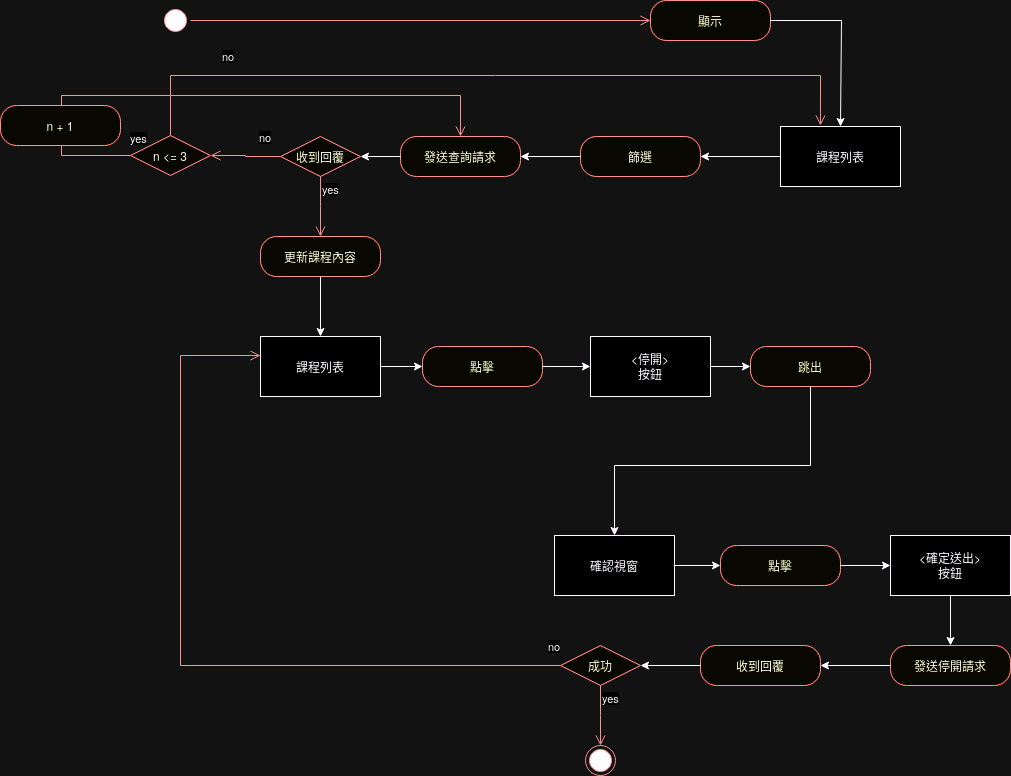

The diagram above was exported from draw.io. Its source (the exported page's mxGraphModel, read from the mxfile embedded in the PNG):
<mxGraphModel dx="2048" dy="637" grid="1" gridSize="10" guides="1" tooltips="1" connect="1" arrows="1" fold="1" page="1" pageScale="1" pageWidth="827" pageHeight="1169" math="0" shadow="0">
  <root>
    <mxCell id="0" />
    <mxCell id="1" parent="0" />
    <mxCell id="iWVbKh6FwUSG1h_zfQKZ-1" value="" style="ellipse;html=1;shape=startState;fillColor=#000000;strokeColor=#ff0000;" parent="1" vertex="1">
      <mxGeometry x="20" y="50" width="30" height="30" as="geometry" />
    </mxCell>
    <mxCell id="iWVbKh6FwUSG1h_zfQKZ-2" value="" style="edgeStyle=orthogonalEdgeStyle;html=1;verticalAlign=bottom;endArrow=open;endSize=8;strokeColor=#ff0000;rounded=0;exitX=1;exitY=0.5;exitDx=0;exitDy=0;entryX=0;entryY=0.5;entryDx=0;entryDy=0;" parent="1" source="iWVbKh6FwUSG1h_zfQKZ-1" target="iWVbKh6FwUSG1h_zfQKZ-7" edge="1">
      <mxGeometry relative="1" as="geometry">
        <mxPoint x="120" y="65" as="targetPoint" />
      </mxGeometry>
    </mxCell>
    <mxCell id="iWVbKh6FwUSG1h_zfQKZ-3" value="" style="ellipse;html=1;shape=endState;fillColor=#000000;strokeColor=#ff0000;" parent="1" vertex="1">
      <mxGeometry x="445" y="790" width="30" height="30" as="geometry" />
    </mxCell>
    <mxCell id="iWVbKh6FwUSG1h_zfQKZ-7" value="顯示" style="rounded=1;whiteSpace=wrap;html=1;arcSize=40;fontColor=#000000;fillColor=#ffffc0;strokeColor=#ff0000;" parent="1" vertex="1">
      <mxGeometry x="510" y="45" width="120" height="40" as="geometry" />
    </mxCell>
    <mxCell id="iWVbKh6FwUSG1h_zfQKZ-9" value="課程列表" style="rounded=0;whiteSpace=wrap;html=1;" parent="1" vertex="1">
      <mxGeometry x="640" y="171" width="120" height="60" as="geometry" />
    </mxCell>
    <mxCell id="iWVbKh6FwUSG1h_zfQKZ-10" value="" style="endArrow=classic;html=1;rounded=0;entryX=0.5;entryY=0;entryDx=0;entryDy=0;exitX=1;exitY=0.5;exitDx=0;exitDy=0;" parent="1" source="iWVbKh6FwUSG1h_zfQKZ-7" target="iWVbKh6FwUSG1h_zfQKZ-9" edge="1">
      <mxGeometry width="50" height="50" relative="1" as="geometry">
        <mxPoint x="640" y="65" as="sourcePoint" />
        <mxPoint x="700.96" y="120" as="targetPoint" />
        <Array as="points">
          <mxPoint x="701" y="65" />
        </Array>
      </mxGeometry>
    </mxCell>
    <mxCell id="iWVbKh6FwUSG1h_zfQKZ-11" value="" style="endArrow=classic;html=1;rounded=0;entryX=1;entryY=0.5;entryDx=0;entryDy=0;exitX=0;exitY=0.5;exitDx=0;exitDy=0;" parent="1" source="iWVbKh6FwUSG1h_zfQKZ-9" target="iWVbKh6FwUSG1h_zfQKZ-12" edge="1">
      <mxGeometry width="50" height="50" relative="1" as="geometry">
        <mxPoint x="550" y="331" as="sourcePoint" />
        <mxPoint x="630" y="331" as="targetPoint" />
      </mxGeometry>
    </mxCell>
    <mxCell id="iWVbKh6FwUSG1h_zfQKZ-12" value="篩選" style="rounded=1;whiteSpace=wrap;html=1;arcSize=40;fontColor=#000000;fillColor=#ffffc0;strokeColor=#ff0000;" parent="1" vertex="1">
      <mxGeometry x="440" y="181" width="120" height="40" as="geometry" />
    </mxCell>
    <mxCell id="iWVbKh6FwUSG1h_zfQKZ-13" value="發送查詢請求" style="rounded=1;whiteSpace=wrap;html=1;arcSize=40;fontColor=#000000;fillColor=#ffffc0;strokeColor=#ff0000;" parent="1" vertex="1">
      <mxGeometry x="260" y="181" width="120" height="40" as="geometry" />
    </mxCell>
    <mxCell id="iWVbKh6FwUSG1h_zfQKZ-14" value="" style="endArrow=classic;html=1;rounded=0;entryX=1;entryY=0.5;entryDx=0;entryDy=0;exitX=0;exitY=0.5;exitDx=0;exitDy=0;" parent="1" source="iWVbKh6FwUSG1h_zfQKZ-12" target="iWVbKh6FwUSG1h_zfQKZ-13" edge="1">
      <mxGeometry width="50" height="50" relative="1" as="geometry">
        <mxPoint x="650" y="211" as="sourcePoint" />
        <mxPoint x="570" y="211" as="targetPoint" />
      </mxGeometry>
    </mxCell>
    <mxCell id="iWVbKh6FwUSG1h_zfQKZ-15" value="" style="endArrow=classic;html=1;rounded=0;entryX=1;entryY=0.5;entryDx=0;entryDy=0;exitX=0;exitY=0.5;exitDx=0;exitDy=0;" parent="1" source="iWVbKh6FwUSG1h_zfQKZ-13" target="iWVbKh6FwUSG1h_zfQKZ-16" edge="1">
      <mxGeometry width="50" height="50" relative="1" as="geometry">
        <mxPoint x="570" y="341" as="sourcePoint" />
        <mxPoint x="490" y="341" as="targetPoint" />
      </mxGeometry>
    </mxCell>
    <mxCell id="iWVbKh6FwUSG1h_zfQKZ-16" value="收到回覆" style="rhombus;whiteSpace=wrap;html=1;fontColor=#000000;fillColor=#ffffc0;strokeColor=#ff0000;" parent="1" vertex="1">
      <mxGeometry x="140" y="181" width="80" height="40" as="geometry" />
    </mxCell>
    <mxCell id="iWVbKh6FwUSG1h_zfQKZ-17" value="no" style="edgeStyle=orthogonalEdgeStyle;html=1;align=left;verticalAlign=bottom;endArrow=open;endSize=8;strokeColor=#ff0000;rounded=0;exitX=0;exitY=0.5;exitDx=0;exitDy=0;entryX=1;entryY=0.5;entryDx=0;entryDy=0;" parent="1" source="iWVbKh6FwUSG1h_zfQKZ-16" target="iWVbKh6FwUSG1h_zfQKZ-19" edge="1">
      <mxGeometry x="-0.3389" y="-10" relative="1" as="geometry">
        <mxPoint x="80" y="201" as="targetPoint" />
        <Array as="points">
          <mxPoint x="105" y="201" />
          <mxPoint x="105" y="200" />
        </Array>
        <mxPoint as="offset" />
      </mxGeometry>
    </mxCell>
    <mxCell id="iWVbKh6FwUSG1h_zfQKZ-18" value="yes" style="edgeStyle=orthogonalEdgeStyle;html=1;align=left;verticalAlign=top;endArrow=open;endSize=8;strokeColor=#ff0000;rounded=0;" parent="1" source="iWVbKh6FwUSG1h_zfQKZ-16" edge="1">
      <mxGeometry x="-1" relative="1" as="geometry">
        <mxPoint x="180" y="281" as="targetPoint" />
      </mxGeometry>
    </mxCell>
    <mxCell id="iWVbKh6FwUSG1h_zfQKZ-19" value="n &amp;lt;= 3" style="rhombus;whiteSpace=wrap;html=1;fontColor=#000000;fillColor=#ffffc0;strokeColor=#ff0000;" parent="1" vertex="1">
      <mxGeometry x="-10" y="180" width="80" height="40" as="geometry" />
    </mxCell>
    <mxCell id="iWVbKh6FwUSG1h_zfQKZ-20" value="no" style="edgeStyle=orthogonalEdgeStyle;html=1;align=left;verticalAlign=bottom;endArrow=open;endSize=8;strokeColor=#ff0000;rounded=0;exitX=0.5;exitY=0;exitDx=0;exitDy=0;entryX=0.333;entryY=-0.017;entryDx=0;entryDy=0;entryPerimeter=0;" parent="1" target="iWVbKh6FwUSG1h_zfQKZ-9" edge="1">
      <mxGeometry x="-0.7105" y="10" relative="1" as="geometry">
        <mxPoint x="680" y="130" as="targetPoint" />
        <mxPoint x="30" y="180" as="sourcePoint" />
        <Array as="points">
          <mxPoint x="30" y="120" />
          <mxPoint x="680" y="120" />
        </Array>
        <mxPoint as="offset" />
      </mxGeometry>
    </mxCell>
    <mxCell id="iWVbKh6FwUSG1h_zfQKZ-21" value="yes" style="edgeStyle=orthogonalEdgeStyle;html=1;align=left;verticalAlign=top;endArrow=open;endSize=8;strokeColor=#ff0000;rounded=0;exitX=0;exitY=0.5;exitDx=0;exitDy=0;entryX=0.5;entryY=0;entryDx=0;entryDy=0;" parent="1" source="iWVbKh6FwUSG1h_zfQKZ-19" target="iWVbKh6FwUSG1h_zfQKZ-13" edge="1">
      <mxGeometry x="-0.3127" y="-30" relative="1" as="geometry">
        <mxPoint x="330" y="140" as="targetPoint" />
        <Array as="points">
          <mxPoint x="-79" y="200" />
          <mxPoint x="-79" y="140" />
          <mxPoint x="320" y="140" />
        </Array>
        <mxPoint as="offset" />
      </mxGeometry>
    </mxCell>
    <mxCell id="iWVbKh6FwUSG1h_zfQKZ-22" value="更新課程內容" style="rounded=1;whiteSpace=wrap;html=1;arcSize=40;fontColor=#000000;fillColor=#ffffc0;strokeColor=#ff0000;" parent="1" vertex="1">
      <mxGeometry x="120" y="281" width="120" height="40" as="geometry" />
    </mxCell>
    <mxCell id="iWVbKh6FwUSG1h_zfQKZ-23" value="課程列表" style="rounded=0;whiteSpace=wrap;html=1;" parent="1" vertex="1">
      <mxGeometry x="120" y="381" width="120" height="60" as="geometry" />
    </mxCell>
    <mxCell id="iWVbKh6FwUSG1h_zfQKZ-24" value="" style="endArrow=classic;html=1;rounded=0;entryX=0.5;entryY=0;entryDx=0;entryDy=0;exitX=0.5;exitY=1;exitDx=0;exitDy=0;" parent="1" source="iWVbKh6FwUSG1h_zfQKZ-22" target="iWVbKh6FwUSG1h_zfQKZ-23" edge="1">
      <mxGeometry width="50" height="50" relative="1" as="geometry">
        <mxPoint x="330" y="341" as="sourcePoint" />
        <mxPoint x="250" y="341" as="targetPoint" />
      </mxGeometry>
    </mxCell>
    <mxCell id="iWVbKh6FwUSG1h_zfQKZ-25" value="點擊" style="rounded=1;whiteSpace=wrap;html=1;arcSize=40;fontColor=#000000;fillColor=#ffffc0;strokeColor=#ff0000;" parent="1" vertex="1">
      <mxGeometry x="282" y="391" width="120" height="40" as="geometry" />
    </mxCell>
    <mxCell id="iWVbKh6FwUSG1h_zfQKZ-26" value="" style="endArrow=classic;html=1;rounded=0;entryX=0;entryY=0.5;entryDx=0;entryDy=0;exitX=1;exitY=0.5;exitDx=0;exitDy=0;" parent="1" source="iWVbKh6FwUSG1h_zfQKZ-23" target="iWVbKh6FwUSG1h_zfQKZ-25" edge="1">
      <mxGeometry width="50" height="50" relative="1" as="geometry">
        <mxPoint x="190" y="331" as="sourcePoint" />
        <mxPoint x="190" y="391" as="targetPoint" />
      </mxGeometry>
    </mxCell>
    <mxCell id="iWVbKh6FwUSG1h_zfQKZ-27" value="&lt;div&gt;&amp;lt;停開&amp;gt;&lt;/div&gt;&lt;div&gt;按鈕&lt;br&gt;&lt;/div&gt;" style="rounded=0;whiteSpace=wrap;html=1;" parent="1" vertex="1">
      <mxGeometry x="450" y="381" width="120" height="60" as="geometry" />
    </mxCell>
    <mxCell id="iWVbKh6FwUSG1h_zfQKZ-28" value="" style="endArrow=classic;html=1;rounded=0;entryX=0;entryY=0.5;entryDx=0;entryDy=0;exitX=1;exitY=0.5;exitDx=0;exitDy=0;" parent="1" source="iWVbKh6FwUSG1h_zfQKZ-25" target="iWVbKh6FwUSG1h_zfQKZ-27" edge="1">
      <mxGeometry width="50" height="50" relative="1" as="geometry">
        <mxPoint x="190" y="331" as="sourcePoint" />
        <mxPoint x="190" y="391" as="targetPoint" />
      </mxGeometry>
    </mxCell>
    <mxCell id="iWVbKh6FwUSG1h_zfQKZ-29" value="跳出" style="rounded=1;whiteSpace=wrap;html=1;arcSize=40;fontColor=#000000;fillColor=#ffffc0;strokeColor=#ff0000;" parent="1" vertex="1">
      <mxGeometry x="610" y="391" width="120" height="40" as="geometry" />
    </mxCell>
    <mxCell id="iWVbKh6FwUSG1h_zfQKZ-30" value="" style="endArrow=classic;html=1;rounded=0;entryX=0;entryY=0.5;entryDx=0;entryDy=0;exitX=1;exitY=0.5;exitDx=0;exitDy=0;" parent="1" source="iWVbKh6FwUSG1h_zfQKZ-27" target="iWVbKh6FwUSG1h_zfQKZ-29" edge="1">
      <mxGeometry width="50" height="50" relative="1" as="geometry">
        <mxPoint x="412" y="467" as="sourcePoint" />
        <mxPoint x="460" y="467" as="targetPoint" />
      </mxGeometry>
    </mxCell>
    <mxCell id="iWVbKh6FwUSG1h_zfQKZ-32" value="" style="endArrow=classic;html=1;rounded=0;entryX=0.5;entryY=0;entryDx=0;entryDy=0;exitX=0.5;exitY=1;exitDx=0;exitDy=0;" parent="1" source="iWVbKh6FwUSG1h_zfQKZ-29" target="iWVbKh6FwUSG1h_zfQKZ-43" edge="1">
      <mxGeometry width="50" height="50" relative="1" as="geometry">
        <mxPoint x="412" y="421" as="sourcePoint" />
        <mxPoint x="670" y="480" as="targetPoint" />
        <Array as="points">
          <mxPoint x="670" y="510" />
          <mxPoint x="474" y="510" />
        </Array>
      </mxGeometry>
    </mxCell>
    <mxCell id="iWVbKh6FwUSG1h_zfQKZ-43" value="確認視窗" style="rounded=0;whiteSpace=wrap;html=1;" parent="1" vertex="1">
      <mxGeometry x="414" y="580" width="120" height="60" as="geometry" />
    </mxCell>
    <mxCell id="iWVbKh6FwUSG1h_zfQKZ-45" value="點擊" style="rounded=1;whiteSpace=wrap;html=1;arcSize=40;fontColor=#000000;fillColor=#ffffc0;strokeColor=#ff0000;" parent="1" vertex="1">
      <mxGeometry x="580" y="590" width="120" height="40" as="geometry" />
    </mxCell>
    <mxCell id="iWVbKh6FwUSG1h_zfQKZ-46" value="" style="endArrow=classic;html=1;rounded=0;entryX=0;entryY=0.5;entryDx=0;entryDy=0;exitX=1;exitY=0.5;exitDx=0;exitDy=0;" parent="1" source="iWVbKh6FwUSG1h_zfQKZ-43" target="iWVbKh6FwUSG1h_zfQKZ-45" edge="1">
      <mxGeometry width="50" height="50" relative="1" as="geometry">
        <mxPoint x="380" y="620" as="sourcePoint" />
        <mxPoint x="424" y="620" as="targetPoint" />
      </mxGeometry>
    </mxCell>
    <mxCell id="iWVbKh6FwUSG1h_zfQKZ-47" value="&lt;div&gt;&amp;lt;確定送出&amp;gt;&lt;/div&gt;&lt;div&gt;按鈕&lt;br&gt;&lt;/div&gt;" style="rounded=0;whiteSpace=wrap;html=1;" parent="1" vertex="1">
      <mxGeometry x="750" y="580" width="120" height="60" as="geometry" />
    </mxCell>
    <mxCell id="iWVbKh6FwUSG1h_zfQKZ-48" value="" style="endArrow=classic;html=1;rounded=0;entryX=0;entryY=0.5;entryDx=0;entryDy=0;exitX=1;exitY=0.5;exitDx=0;exitDy=0;" parent="1" source="iWVbKh6FwUSG1h_zfQKZ-45" target="iWVbKh6FwUSG1h_zfQKZ-47" edge="1">
      <mxGeometry width="50" height="50" relative="1" as="geometry">
        <mxPoint x="544" y="620" as="sourcePoint" />
        <mxPoint x="590" y="620" as="targetPoint" />
      </mxGeometry>
    </mxCell>
    <mxCell id="iWVbKh6FwUSG1h_zfQKZ-49" value="成功" style="rhombus;whiteSpace=wrap;html=1;fontColor=#000000;fillColor=#ffffc0;strokeColor=#ff0000;" parent="1" vertex="1">
      <mxGeometry x="420" y="690" width="80" height="40" as="geometry" />
    </mxCell>
    <mxCell id="iWVbKh6FwUSG1h_zfQKZ-50" value="no" style="edgeStyle=orthogonalEdgeStyle;html=1;align=left;verticalAlign=bottom;endArrow=open;endSize=8;strokeColor=#ff0000;rounded=0;" parent="1" edge="1">
      <mxGeometry x="-0.9632" y="-10" relative="1" as="geometry">
        <mxPoint x="120" y="400" as="targetPoint" />
        <mxPoint x="420" y="710" as="sourcePoint" />
        <Array as="points">
          <mxPoint x="40" y="710" />
          <mxPoint x="40" y="400" />
        </Array>
        <mxPoint as="offset" />
      </mxGeometry>
    </mxCell>
    <mxCell id="iWVbKh6FwUSG1h_zfQKZ-51" value="yes" style="edgeStyle=orthogonalEdgeStyle;html=1;align=left;verticalAlign=top;endArrow=open;endSize=8;strokeColor=#ff0000;rounded=0;" parent="1" source="iWVbKh6FwUSG1h_zfQKZ-49" edge="1">
      <mxGeometry x="-1" relative="1" as="geometry">
        <mxPoint x="460" y="790" as="targetPoint" />
      </mxGeometry>
    </mxCell>
    <mxCell id="iWVbKh6FwUSG1h_zfQKZ-52" value="收到回覆" style="rounded=1;whiteSpace=wrap;html=1;arcSize=40;fontColor=#000000;fillColor=#ffffc0;strokeColor=#ff0000;" parent="1" vertex="1">
      <mxGeometry x="560" y="690" width="120" height="40" as="geometry" />
    </mxCell>
    <mxCell id="iWVbKh6FwUSG1h_zfQKZ-53" value="" style="endArrow=classic;html=1;rounded=0;exitX=0.5;exitY=1;exitDx=0;exitDy=0;entryX=0.5;entryY=0;entryDx=0;entryDy=0;" parent="1" source="iWVbKh6FwUSG1h_zfQKZ-47" target="iWVbKh6FwUSG1h_zfQKZ-56" edge="1">
      <mxGeometry width="50" height="50" relative="1" as="geometry">
        <mxPoint x="710" y="620" as="sourcePoint" />
        <mxPoint x="810" y="670" as="targetPoint" />
      </mxGeometry>
    </mxCell>
    <mxCell id="iWVbKh6FwUSG1h_zfQKZ-54" value="" style="endArrow=classic;html=1;rounded=0;entryX=1;entryY=0.5;entryDx=0;entryDy=0;exitX=0;exitY=0.5;exitDx=0;exitDy=0;" parent="1" source="iWVbKh6FwUSG1h_zfQKZ-52" target="iWVbKh6FwUSG1h_zfQKZ-49" edge="1">
      <mxGeometry width="50" height="50" relative="1" as="geometry">
        <mxPoint x="630" y="650" as="sourcePoint" />
        <mxPoint x="630" y="700" as="targetPoint" />
      </mxGeometry>
    </mxCell>
    <mxCell id="iWVbKh6FwUSG1h_zfQKZ-55" value="n + 1" style="rounded=1;whiteSpace=wrap;html=1;arcSize=40;fontColor=#000000;fillColor=#ffffc0;strokeColor=#ff0000;" parent="1" vertex="1">
      <mxGeometry x="-140" y="150" width="120" height="40" as="geometry" />
    </mxCell>
    <mxCell id="iWVbKh6FwUSG1h_zfQKZ-56" value="發送停開請求" style="rounded=1;whiteSpace=wrap;html=1;arcSize=40;fontColor=#000000;fillColor=#ffffc0;strokeColor=#ff0000;" parent="1" vertex="1">
      <mxGeometry x="750" y="690" width="120" height="40" as="geometry" />
    </mxCell>
    <mxCell id="iWVbKh6FwUSG1h_zfQKZ-57" value="" style="endArrow=classic;html=1;rounded=0;entryX=1;entryY=0.5;entryDx=0;entryDy=0;exitX=0;exitY=0.5;exitDx=0;exitDy=0;" parent="1" source="iWVbKh6FwUSG1h_zfQKZ-56" target="iWVbKh6FwUSG1h_zfQKZ-52" edge="1">
      <mxGeometry width="50" height="50" relative="1" as="geometry">
        <mxPoint x="710" y="620" as="sourcePoint" />
        <mxPoint x="760" y="620" as="targetPoint" />
      </mxGeometry>
    </mxCell>
  </root>
</mxGraphModel>